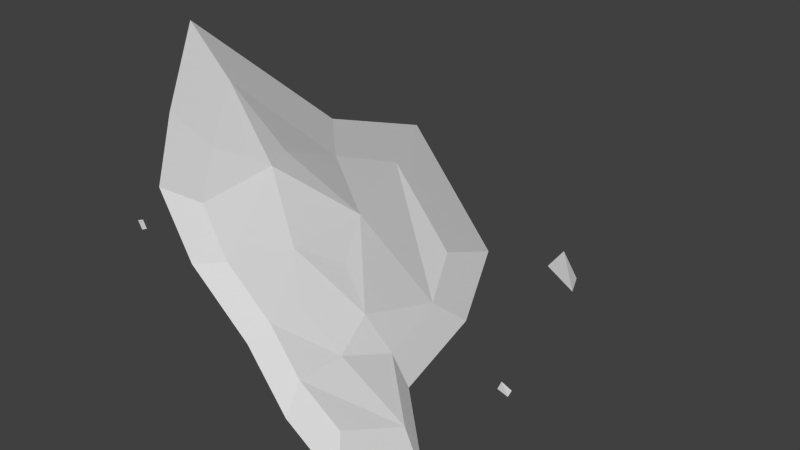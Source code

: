 # Source: Level06_BeerPuddle.blend  (saved by Blender 2.76.0; exported with 4.5.12 LTS)
import bpy
from mathutils import Matrix  # noqa: F401  (used for matrix-valued properties, if any)

bpy.ops.wm.read_factory_settings(use_empty=True)
scene = bpy.context.scene
scene.name = 'Scene'

# ---- collections
col_collection_1 = bpy.data.collections.new('Collection 1'); scene.collection.children.link(col_collection_1)

# ---- materials (node trees are filled in below, after node groups)
mat_material_029 = bpy.data.materials.new('Material.029')
mat_material_029.alpha_threshold = 0.0
mat_material_029.use_transparent_shadow = False
mat_material_029.roughness = 0.5

# ---- material node trees

# ---- world
world_world = bpy.data.worlds.new('World'); scene.world = world_world
world_world.color = (0.05088, 0.05088, 0.05088)
world_world.use_sun_shadow = False
world_world.sun_shadow_jitter_overblur = 0.0
world_world.cycles.sampling_method = 'MANUAL'
world_world.cycles.sample_map_resolution = 256

# ---- meshes
me_cube_189 = bpy.data.meshes.new('Cube.189')
me_cube_189.from_pydata([(0.1171, -0.1171, 0.06083), (-0.1436, -0.1462, 0.07083), (0.3313, -0.008386, 0.02708), (-0.07394, 0.02236, 0.05653), (0.13, 0.1107, 0.05653), (-0.2622, 0.1126, 0.02708), (-0.05073, 0.152, 0.04197), (0.07652, 0.009464, 0.05653), (-0.132, 0.2242, 0.02708), (0.07436, 0.2306, 0.04004), (-0.04579, 0.3417, 0.02708), (0.2288, 0.1516, 0.02708), (0.2629, 0.3204, 0.02708), (0.07592, 0.4236, 0.02708), (-0.2818, -0.1661, 0.02708), (-0.3315, -0.01508, 0.02708), (0.08636, -0.2481, 0.02708), (-0.0847, -0.2018, 0.05747), (-0.2082, -0.3356, 0.02708), (0.2406, -0.2783, 0.02708), (0.3644, -0.1304, 0.02708), (0.4315, -0.02101, -0.000134), (-0.3564, 0.1396, -0.000134), (-0.1835, 0.2877, -0.000134), (-0.06907, 0.4438, -0.000134), (0.2954, 0.1914, -0.000134), (0.3407, 0.4154, -0.000134), (0.0925, 0.5524, -0.000134), (-0.3823, -0.2304, -0.000134), (-0.4484, -0.0299, -0.000134), (0.1064, -0.3392, -0.000134), (-0.2847, -0.4554, -0.000134), (0.3111, -0.3793, -0.000134), (0.4754, -0.1829, -0.000134), (0.6288, 0.2514, 0.01861), (0.6235, 0.2203, 0.0148), (0.6071, 0.2578, 0.01641), (0.5956, 0.2282, 0.01561), (0.6448, -0.182, 0.01841), (0.6127, -0.2203, 0.02465), (0.6362, -0.1505, 0.02304), (0.5808, -0.1786, 0.02855), (0.5218, 0.1106, 0.02809), (0.5001, 0.098, 0.02507), (0.5147, 0.1271, 0.02634), (0.4908, 0.119, 0.02571), (-0.5498, 0.1218, 0.0257), (-0.5566, 0.09773, 0.02268), (-0.5664, 0.1287, 0.02395), (-0.5779, 0.1063, 0.02332)], [], [(8, 6, 9, 10), (3, 5, 1), (0, 7, 3, 1), (4, 7, 0, 2), (3, 7, 4, 6), (3, 6, 8, 5), (4, 9, 6), (9, 4, 11, 12), (10, 9, 12, 13), (4, 2, 11), (1, 5, 15, 14), (1, 14, 18, 17), (0, 1, 17, 16), (17, 18, 16), (2, 0, 19, 20), (0, 16, 19), (10, 13, 27, 24), (11, 2, 21, 25), (8, 10, 24, 23), (14, 15, 29, 28), (16, 18, 31, 30), (15, 5, 22, 29), (13, 12, 26, 27), (20, 19, 32, 33), (5, 8, 23, 22), (12, 11, 25, 26), (2, 20, 33, 21), (19, 16, 30, 32), (18, 14, 28, 31), (35, 34, 36, 37), (40, 41, 39, 38), (43, 42, 44, 45), (47, 46, 48, 49)])
_uv = me_cube_189.uv_layers.new(name='UVMap')
_uv.uv.foreach_set('vector', [0.3806, 0.7172, 0.447, 0.6244, 0.5921, 0.6751, 0.4957, 0.8161, 0.3948, 0.4983, 0.2234, 0.6321, 0.2894, 0.3473, 0.5543, 0.3138, 0.5426, 0.4509, 0.3948, 0.4983, 0.2894, 0.3473, 0.6198, 0.54, 0.5426, 0.4509, 0.5543, 0.3138, 0.798, 0.3731, 0.3948, 0.4983, 0.5426, 0.4509, 0.6198, 0.54, 0.447, 0.6244, 0.3948, 0.4983, 0.447, 0.6244, 0.3806, 0.7172, 0.2234, 0.6321, 0.6198, 0.54, 0.5921, 0.6751, 0.447, 0.6244, 0.5921, 0.6751, 0.6198, 0.54, 0.7332, 0.5605, 0.8019, 0.7252, 0.4957, 0.8161, 0.5921, 0.6751, 0.8019, 0.7252, 0.6374, 0.8705, 0.6198, 0.54, 0.798, 0.3731, 0.7332, 0.5605, 0.2894, 0.3473, 0.2234, 0.6321, 0.1253, 0.5174, 0.1416, 0.3534, 0.2894, 0.3473, 0.1416, 0.3534, 0.1782, 0.1677, 0.3325, 0.2763, 0.5543, 0.3138, 0.2894, 0.3473, 0.3325, 0.2763, 0.4936, 0.1846, 0.3325, 0.2763, 0.1782, 0.1677, 0.4936, 0.1846, 0.798, 0.3731, 0.5543, 0.3138, 0.6432, 0.1214, 0.8021, 0.2422, 0.5543, 0.3138, 0.4936, 0.1846, 0.6432, 0.1214, 0.4957, 0.8161, 0.6374, 0.8705, 0.6841, 0.9999, 0.4941, 0.9288, 0.7332, 0.5605, 0.798, 0.3731, 0.9008, 0.3365, 0.8156, 0.5858, 0.3806, 0.7172, 0.4957, 0.8161, 0.4941, 0.9288, 0.3399, 0.7977, 0.1416, 0.3534, 0.1253, 0.5174, 0.0001091, 0.5291, 0.02254, 0.3104, 0.4936, 0.1846, 0.1782, 0.1677, 0.07273, 0.06245, 0.4925, 0.08412, 0.1253, 0.5174, 0.2234, 0.6321, 0.1304, 0.6834, 0.0001091, 0.5291, 0.6374, 0.8705, 0.8019, 0.7252, 0.9049, 0.805, 0.6841, 0.9999, 0.8021, 0.2422, 0.6432, 0.1214, 0.6923, 0.0001091, 0.9049, 0.1611, 0.2234, 0.6321, 0.3806, 0.7172, 0.3399, 0.7977, 0.1304, 0.6834, 0.8019, 0.7252, 0.7332, 0.5605, 0.8156, 0.5858, 0.9049, 0.805, 0.798, 0.3731, 0.8021, 0.2422, 0.9049, 0.1611, 0.9008, 0.3365, 0.6432, 0.1214, 0.4936, 0.1846, 0.4925, 0.08412, 0.6923, 0.0001091, 0.1782, 0.1677, 0.1416, 0.3534, 0.02254, 0.3104, 0.07273, 0.06245, 0.9051, 0.08746, 0.9087, 0.05485, 0.9322, 0.05475, 0.935, 0.08746, 0.9684, 0.04261, 0.9051, 0.05454, 0.9051, 0.0001091, 0.9559, 0.01086, 0.9051, 0.1139, 0.931, 0.1167, 0.931, 0.1354, 0.9051, 0.1376, 0.9051, 0.1136, 0.908, 0.08776, 0.9266, 0.08768, 0.9288, 0.1136])
me_cube_189.materials.append(mat_material_029)
me_cube_189.use_remesh_preserve_volume = False
me_cube_189.use_remesh_preserve_attributes = False
me_cube_189.use_mirror_vertex_groups = False
me_cube_189.update()
arm_armature_032 = bpy.data.armatures.new('Armature.032')  # bones are not reproduced

# ---- objects
ob_ai_beerpuddle_bone = bpy.data.objects.new('AI_BeerPuddle_BONE', arm_armature_032)
ob_ai_beerpuddle_mesh = bpy.data.objects.new('AI_BeerPuddle_MESH', me_cube_189)

# ---- transforms, parenting, visibility, modifiers, constraints
ob_ai_beerpuddle_bone.location = (148.8, -82.11, -0.3703)
ob_ai_beerpuddle_bone.lineart.crease_threshold = 0.0
ob_ai_beerpuddle_mesh.parent = ob_ai_beerpuddle_bone
ob_ai_beerpuddle_mesh.matrix_parent_inverse = Matrix(((1.0, 0.0, 0.0, -148.8), (0.0, 0.0, 1.0, 0.08315), (0.0, -1.0, 0.0, -82.11), (0.0, 0.0, 0.0, 1.0)))
ob_ai_beerpuddle_mesh.location = (148.8, -82.11, -0.376)
ob_ai_beerpuddle_mesh.lineart.crease_threshold = 0.0

# ---- collection membership
col_collection_1.objects.link(ob_ai_beerpuddle_bone)
col_collection_1.objects.link(ob_ai_beerpuddle_mesh)

# ---- scene / render settings (as saved in the file)
scene.frame_start = 1; scene.frame_end = 250; scene.frame_set(1)
scene.render.engine = 'BLENDER_EEVEE_NEXT'
scene.render.resolution_percentage = 50
scene.render.dither_intensity = 0.0
scene.cycles.use_denoising = False
scene.cycles.samples = 10
scene.cycles.sampling_pattern = 'TABULATED_SOBOL'
scene.cycles.light_sampling_threshold = 0.0
scene.cycles.use_adaptive_sampling = False
scene.cycles.use_light_tree = False
scene.cycles.blur_glossy = 0.0
scene.cycles.pixel_filter_type = 'GAUSSIAN'
scene.cycles.sample_clamp_indirect = 0.0
scene.view_settings.view_transform = 'Standard'
bpy.context.view_layer.update()

# ---- added for rendering (the .blend has no active camera and no usable light): camera, sun
cam_auto = bpy.data.cameras.new('AutoCamera')
cam_auto.lens = 50.0
cam_auto.sensor_width = 36.0
cam_auto.clip_end = 1000.0
ob_auto_camera = bpy.data.objects.new('AutoCamera', cam_auto)
scene.collection.objects.link(ob_auto_camera)
ob_auto_camera.location = (150.258, -83.8258, 0.746433)
ob_auto_camera.rotation_euler = (1.09748, -7.21219e-08, 0.694738)
scene.camera = ob_auto_camera
light_auto_sun = bpy.data.lights.new('AutoSun', 'SUN')
light_auto_sun.energy = 3.0
light_auto_sun.angle = 0.0523599
ob_auto_sun = bpy.data.objects.new('AutoSun', light_auto_sun)
scene.collection.objects.link(ob_auto_sun)
ob_auto_sun.rotation_euler = (0.872665, 0.174533, 0.523599)
bpy.context.view_layer.update()
